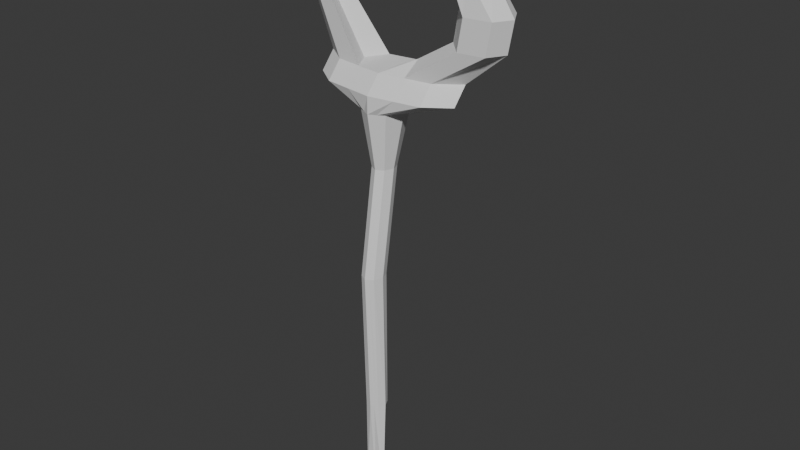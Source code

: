 # Source: staff.blend  (saved by Blender 5.2.45; exported with 4.5.12 LTS)
import bpy
from mathutils import Matrix  # noqa: F401  (used for matrix-valued properties, if any)

bpy.ops.wm.read_factory_settings(use_empty=True)
scene = bpy.context.scene
scene.name = 'Scene'

# ---- collections
col_collection = bpy.data.collections.new('Collection'); scene.collection.children.link(col_collection)

# ---- world
world_world = bpy.data.worlds.new('World'); scene.world = world_world
world_world.use_nodes = True; world_world.node_tree.nodes.clear()
_N = world_world.node_tree.nodes; _L = world_world.node_tree.links
n0 = _N.new('ShaderNodeOutputWorld'); n0.name = 'World Output'; n0.location = (200, 100)
n1 = _N.new('ShaderNodeBackground'); n1.name = 'Background'; n1.location = (-200, 100)
n1.inputs[0].default_value = (0.05088, 0.05088, 0.05088, 1.0)
_L.new(n1.outputs[0], n0.inputs[0])
n0.is_active_output = True
world_world.color = (0.05088, 0.05088, 0.05088)
world_world.sun_shadow_jitter_overblur = 0.0

# ---- meshes
me_cube_001 = bpy.data.meshes.new('Cube.001')
me_cube_001.from_pydata([(-0.07022, -0.07626, -0.1745), (-0.07022, -0.1103, 1.016), (-0.07022, 0.03903, -0.1745), (-0.07022, 0.03624, 1.016), (0.05284, -0.07626, -0.1745), (0.05284, -0.1103, 1.016), (0.05284, 0.03903, -0.1745), (0.05284, 0.03624, 1.016), (-0.008686, 0.06509, -0.1745), (-0.008686, 0.06937, 1.016), (-0.008686, -0.1023, -0.1745), (-0.008686, -0.1435, 1.016), (-0.09803, -0.01861, -0.1745), (-0.09803, -0.03705, 1.016), (0.08066, -0.01861, -0.1745), (0.08066, -0.03705, 1.016), (-0.1777, 0.1135, 2.332), (-0.008686, -0.04671, -1.0), (-0.09803, 0.09437, 1.878), (-0.07022, 0.1677, 1.878), (-0.008686, 0.2008, 1.878), (0.05284, 0.1677, 1.878), (0.08066, 0.09437, 1.878), (0.05284, 0.02108, 1.878), (-0.008686, -0.01205, 1.878), (-0.07022, 0.02108, 1.878), (-0.6224, 0.1135, 2.47), (-0.1251, 0.2521, 2.332), (-0.008686, 0.3148, 2.332), (0.1077, 0.2521, 2.332), (0.1603, 0.1135, 2.332), (0.1077, -0.02513, 2.332), (-0.008686, -0.0878, 2.332), (-0.1251, -0.02513, 2.332), (-0.4313, 0.2521, 2.47), (-0.008686, 0.3148, 2.47), (0.414, 0.2521, 2.47), (0.605, 0.1135, 2.47), (0.414, -0.02513, 2.47), (-0.008686, -0.0878, 2.47), (-0.4313, -0.02513, 2.47), (-0.03945, 0.05206, -0.1745), (-0.6224, 0.2335, 2.607), (-0.4313, 0.3721, 2.607), (-0.008686, 0.4348, 2.607), (0.414, 0.3721, 2.607), (0.605, 0.2335, 2.607), (0.414, 0.09486, 2.607), (-0.008686, 0.03219, 2.607), (-0.4313, 0.09486, 2.607), (-0.008686, 0.2335, 2.607), (-0.03945, -0.1269, 1.016), (-0.03945, 0.0528, 1.016), (-0.03945, -0.08929, -0.1745), (-0.09319, -0.04671, -1.0), (-0.03945, 0.004512, 1.878), (-0.03945, 0.1842, 1.878), (-0.06688, -0.05646, 2.332), (-0.06688, 0.2835, 2.332), (-0.22, -0.05646, 2.47), (-0.22, 0.2835, 2.47), (-0.22, 0.06352, 2.607), (-0.22, 0.4035, 2.607), (-0.3155, 0.2335, 2.607), (0.02208, 0.0528, 1.016), (0.02208, -0.08929, -0.1745), (0.02208, 0.05206, -0.1745), (0.02208, -0.1269, 1.016), (0.07582, -0.04671, -1.0), (0.02208, 0.1842, 1.878), (0.02208, 0.004512, 1.878), (0.04951, 0.2835, 2.332), (0.04951, -0.05646, 2.332), (0.2026, 0.2835, 2.47), (0.2026, -0.05646, 2.47), (0.2026, 0.4035, 2.607), (0.2026, 0.06352, 2.607), (0.1903, 0.2335, 2.703), (-0.7864, 0.2335, 3.016), (-0.6529, 0.3304, 3.016), (-0.5052, 0.1147, 3.016), (-0.6529, 0.1366, 3.016), (-0.5052, 0.3523, 3.016), (-0.5719, 0.2335, 3.016), (-0.7723, 0.2335, 3.318), (-0.6496, 0.3225, 3.318), (-0.5139, 0.1243, 3.318), (-0.6496, 0.1445, 3.318), (-0.5139, 0.3426, 3.318), (-0.5752, 0.2335, 3.318), (-0.5361, 0.2371, 3.736), (-0.4864, 0.2986, 3.701), (-0.4315, 0.1618, 3.662), (-0.4864, 0.1756, 3.701), (-0.4315, 0.3125, 3.662), (-0.4563, 0.2371, 3.679), (0.6394, 0.4149, 2.881), (0.8507, 0.3836, 2.881), (0.9308, 0.245, 2.881), (0.8507, 0.1063, 2.881), (0.4828, 0.245, 2.881), (0.6394, 0.07498, 2.881), (0.6878, 0.4081, 3.13), (0.8991, 0.3768, 3.13), (0.9792, 0.2382, 3.13), (0.8991, 0.09951, 3.13), (0.5312, 0.2382, 3.13), (0.6878, 0.06818, 3.13), (0.5582, 0.4081, 3.425), (0.6769, 0.3768, 3.425), (0.7841, 0.2382, 3.425), (0.6769, 0.09951, 3.425), (0.4314, 0.2382, 3.425), (0.5582, 0.06818, 3.425), (0.2791, 0.2881, 3.8), (0.3093, 0.2801, 3.8), (0.3366, 0.2448, 3.8), (0.3093, 0.2096, 3.8), (0.2469, 0.2448, 3.8), (0.2791, 0.2016, 3.8)], [], [(12, 13, 3, 2), (66, 64, 7, 6), (14, 15, 5, 4), (53, 51, 1, 0), (68, 14, 4, 65), (67, 5, 23, 70), (5, 15, 22, 23), (54, 17, 10, 53), (65, 67, 11, 10), (41, 52, 9, 8), (41, 8, 17, 54), (13, 1, 25, 18), (15, 7, 21, 22), (66, 6, 14, 68), (6, 7, 15, 14), (0, 1, 13, 12), (18, 25, 33, 16), (19, 18, 16, 27), (23, 22, 30, 31), (56, 19, 27, 58), (52, 3, 19, 56), (3, 13, 18, 19), (51, 11, 24, 55), (64, 9, 20, 69), (27, 16, 26, 34), (31, 30, 37, 38), (58, 27, 34, 60), (30, 29, 36, 37), (70, 23, 31, 72), (55, 24, 32, 57), (69, 20, 28, 71), (22, 21, 29, 30), (26, 40, 49, 42), (34, 26, 42, 43), (38, 37, 46, 47), (60, 34, 43, 62), (16, 33, 40, 26), (72, 31, 38, 74), (57, 32, 39, 59), (71, 28, 35, 73), (62, 43, 79, 82), (77, 50, 48, 76), (75, 44, 50, 77), (61, 63, 83, 80), (74, 38, 47, 76), (59, 39, 48, 61), (73, 35, 44, 75), (37, 36, 45, 46), (40, 59, 61, 49), (44, 62, 63, 50), (50, 63, 61, 48), (33, 57, 59, 40), (35, 60, 62, 44), (25, 55, 57, 33), (28, 58, 60, 35), (1, 51, 55, 25), (9, 52, 56, 20), (20, 56, 58, 28), (2, 41, 54, 12), (2, 3, 52, 41), (12, 54, 53, 0), (10, 11, 51, 53), (36, 73, 75, 45), (39, 74, 76, 48), (45, 75, 96, 97), (75, 77, 100, 96), (29, 71, 73, 36), (32, 72, 74, 39), (21, 69, 71, 29), (24, 70, 72, 32), (7, 64, 69, 21), (8, 66, 68, 17), (4, 5, 67, 65), (11, 67, 70, 24), (17, 68, 65, 10), (8, 9, 64, 66), (82, 79, 85, 88), (83, 82, 88, 89), (43, 42, 78, 79), (63, 62, 82, 83), (42, 49, 81, 78), (49, 61, 80, 81), (84, 87, 93, 90), (86, 89, 95, 92), (81, 80, 86, 87), (80, 83, 89, 86), (78, 81, 87, 84), (79, 78, 84, 85), (95, 90, 93, 92), (94, 91, 90, 95), (85, 84, 90, 91), (89, 88, 94, 95), (88, 85, 91, 94), (87, 86, 92, 93), (96, 100, 106, 102), (97, 96, 102, 103), (76, 47, 99, 101), (46, 45, 97, 98), (77, 76, 101, 100), (47, 46, 98, 99), (107, 105, 111, 113), (106, 107, 113, 112), (99, 98, 104, 105), (100, 101, 107, 106), (101, 99, 105, 107), (98, 97, 103, 104), (111, 110, 116, 117), (108, 112, 118, 114), (104, 103, 109, 110), (103, 102, 108, 109), (102, 106, 112, 108), (105, 104, 110, 111), (115, 114, 118, 116), (116, 118, 119, 117), (112, 113, 119, 118), (113, 111, 117, 119), (110, 109, 115, 116), (109, 108, 114, 115)])
_uv = me_cube_001.uv_layers.new(name='UVMap')
_uv.uv.foreach_set('vector', [0.375, 0.125, 0.625, 0.125, 0.625, 0.25, 0.375, 0.25, 0.375, 0.4375, 0.625, 0.4375, 0.625, 0.5, 0.375, 0.5, 0.375, 0.625, 0.625, 0.625, 0.625, 0.75, 0.375, 0.75, 0.375, 0.9375, 0.625, 0.9375, 0.625, 1.0, 0.375, 1.0, 0.3125, 0.625, 0.375, 0.625, 0.375, 0.75, 0.3125, 0.75, 0.625, 0.8125, 0.625, 0.75, 0.625, 0.75, 0.625, 0.8125, 0.625, 0.75, 0.625, 0.625, 0.625, 0.625, 0.625, 0.75, 0.1875, 0.625, 0.25, 0.625, 0.25, 0.75, 0.1875, 0.75, 0.375, 0.8125, 0.625, 0.8125, 0.625, 0.875, 0.375, 0.875, 0.375, 0.3125, 0.625, 0.3125, 0.625, 0.375, 0.375, 0.375, 0.1875, 0.5, 0.25, 0.5, 0.25, 0.625, 0.1875, 0.625, 0.625, 0.125, 0.625, 0.0, 0.625, 0.0, 0.625, 0.125, 0.625, 0.625, 0.625, 0.5, 0.625, 0.5, 0.625, 0.625, 0.3125, 0.5, 0.375, 0.5, 0.375, 0.625, 0.3125, 0.625, 0.375, 0.5, 0.625, 0.5, 0.625, 0.625, 0.375, 0.625, 0.375, 0.0, 0.625, 0.0, 0.625, 0.125, 0.375, 0.125, 0.625, 0.125, 0.625, 0.0, 0.625, 0.0, 0.625, 0.125, 0.625, 0.25, 0.625, 0.125, 0.625, 0.125, 0.625, 0.25, 0.625, 0.75, 0.625, 0.625, 0.625, 0.625, 0.625, 0.75, 0.625, 0.3125, 0.625, 0.25, 0.625, 0.25, 0.625, 0.3125, 0.625, 0.3125, 0.625, 0.25, 0.625, 0.25, 0.625, 0.3125, 0.625, 0.25, 0.625, 0.125, 0.625, 0.125, 0.625, 0.25, 0.625, 0.9375, 0.625, 0.875, 0.625, 0.875, 0.625, 0.9375, 0.625, 0.4375, 0.625, 0.375, 0.625, 0.375, 0.625, 0.4375, 0.625, 0.25, 0.625, 0.125, 0.625, 0.125, 0.625, 0.25, 0.625, 0.75, 0.625, 0.625, 0.625, 0.625, 0.625, 0.75, 0.625, 0.3125, 0.625, 0.25, 0.625, 0.25, 0.625, 0.3125, 0.625, 0.625, 0.625, 0.5, 0.625, 0.5, 0.625, 0.625, 0.625, 0.8125, 0.625, 0.75, 0.625, 0.75, 0.625, 0.8125, 0.625, 0.9375, 0.625, 0.875, 0.625, 0.875, 0.625, 0.9375, 0.625, 0.4375, 0.625, 0.375, 0.625, 0.375, 0.625, 0.4375, 0.625, 0.625, 0.625, 0.5, 0.625, 0.5, 0.625, 0.625, 0.625, 0.125, 0.625, 0.0, 0.625, 0.0, 0.625, 0.125, 0.625, 0.25, 0.625, 0.125, 0.625, 0.125, 0.625, 0.25, 0.625, 0.75, 0.625, 0.625, 0.625, 0.625, 0.625, 0.75, 0.625, 0.3125, 0.625, 0.25, 0.625, 0.25, 0.625, 0.3125, 0.625, 0.125, 0.625, 0.0, 0.625, 0.0, 0.625, 0.125, 0.625, 0.8125, 0.625, 0.75, 0.625, 0.75, 0.625, 0.8125, 0.625, 0.9375, 0.625, 0.875, 0.625, 0.875, 0.625, 0.9375, 0.625, 0.4375, 0.625, 0.375, 0.625, 0.375, 0.625, 0.4375, 0.625, 0.3125, 0.625, 0.25, 0.625, 0.25, 0.625, 0.3125, 0.6875, 0.625, 0.75, 0.625, 0.75, 0.75, 0.6875, 0.75, 0.6875, 0.5, 0.75, 0.5, 0.75, 0.625, 0.6875, 0.625, 0.8125, 0.75, 0.8125, 0.625, 0.8125, 0.625, 0.8125, 0.75, 0.625, 0.8125, 0.625, 0.75, 0.625, 0.75, 0.625, 0.8125, 0.625, 0.9375, 0.625, 0.875, 0.625, 0.875, 0.625, 0.9375, 0.625, 0.4375, 0.625, 0.375, 0.625, 0.375, 0.625, 0.4375, 0.625, 0.625, 0.625, 0.5, 0.625, 0.5, 0.625, 0.625, 0.625, 1.0, 0.625, 0.9375, 0.625, 0.9375, 0.625, 1.0, 0.75, 0.5, 0.8125, 0.5, 0.8125, 0.625, 0.75, 0.625, 0.75, 0.625, 0.8125, 0.625, 0.8125, 0.75, 0.75, 0.75, 0.625, 1.0, 0.625, 0.9375, 0.625, 0.9375, 0.625, 1.0, 0.625, 0.375, 0.625, 0.3125, 0.625, 0.3125, 0.625, 0.375, 0.625, 1.0, 0.625, 0.9375, 0.625, 0.9375, 0.625, 1.0, 0.625, 0.375, 0.625, 0.3125, 0.625, 0.3125, 0.625, 0.375, 0.625, 1.0, 0.625, 0.9375, 0.625, 0.9375, 0.625, 1.0, 0.625, 0.375, 0.625, 0.3125, 0.625, 0.3125, 0.625, 0.375, 0.625, 0.375, 0.625, 0.3125, 0.625, 0.3125, 0.625, 0.375, 0.125, 0.5, 0.1875, 0.5, 0.1875, 0.625, 0.125, 0.625, 0.375, 0.25, 0.625, 0.25, 0.625, 0.3125, 0.375, 0.3125, 0.125, 0.625, 0.1875, 0.625, 0.1875, 0.75, 0.125, 0.75, 0.375, 0.875, 0.625, 0.875, 0.625, 0.9375, 0.375, 0.9375, 0.625, 0.5, 0.625, 0.4375, 0.625, 0.4375, 0.625, 0.5, 0.625, 0.875, 0.625, 0.8125, 0.625, 0.8125, 0.625, 0.875, 0.625, 0.5, 0.625, 0.4375, 0.625, 0.4375, 0.625, 0.5, 0.6875, 0.5, 0.6875, 0.625, 0.6875, 0.625, 0.6875, 0.5, 0.625, 0.5, 0.625, 0.4375, 0.625, 0.4375, 0.625, 0.5, 0.625, 0.875, 0.625, 0.8125, 0.625, 0.8125, 0.625, 0.875, 0.625, 0.5, 0.625, 0.4375, 0.625, 0.4375, 0.625, 0.5, 0.625, 0.875, 0.625, 0.8125, 0.625, 0.8125, 0.625, 0.875, 0.625, 0.5, 0.625, 0.4375, 0.625, 0.4375, 0.625, 0.5, 0.25, 0.5, 0.3125, 0.5, 0.3125, 0.625, 0.25, 0.625, 0.375, 0.75, 0.625, 0.75, 0.625, 0.8125, 0.375, 0.8125, 0.625, 0.875, 0.625, 0.8125, 0.625, 0.8125, 0.625, 0.875, 0.25, 0.625, 0.3125, 0.625, 0.3125, 0.75, 0.25, 0.75, 0.375, 0.375, 0.625, 0.375, 0.625, 0.4375, 0.375, 0.4375, 0.625, 0.3125, 0.625, 0.25, 0.625, 0.25, 0.625, 0.3125, 0.8125, 0.625, 0.8125, 0.5, 0.8125, 0.5, 0.8125, 0.625, 0.625, 0.25, 0.625, 0.125, 0.625, 0.125, 0.625, 0.25, 0.8125, 0.625, 0.8125, 0.5, 0.8125, 0.5, 0.8125, 0.625, 0.625, 0.125, 0.625, 0.0, 0.625, 0.0, 0.625, 0.125, 0.625, 1.0, 0.625, 0.9375, 0.625, 0.9375, 0.625, 1.0, 0.625, 0.125, 0.625, 0.0, 0.625, 0.0, 0.625, 0.125, 0.8125, 0.75, 0.8125, 0.625, 0.8125, 0.625, 0.8125, 0.75, 0.625, 1.0, 0.625, 0.9375, 0.625, 0.9375, 0.625, 1.0, 0.8125, 0.75, 0.8125, 0.625, 0.8125, 0.625, 0.8125, 0.75, 0.625, 0.125, 0.625, 0.0, 0.625, 0.0, 0.625, 0.125, 0.625, 0.25, 0.625, 0.125, 0.625, 0.125, 0.625, 0.25, 0.8125, 0.625, 0.875, 0.625, 0.875, 0.75, 0.8125, 0.75, 0.8125, 0.5, 0.875, 0.5, 0.875, 0.625, 0.8125, 0.625, 0.625, 0.25, 0.625, 0.125, 0.625, 0.125, 0.625, 0.25, 0.8125, 0.625, 0.8125, 0.5, 0.8125, 0.5, 0.8125, 0.625, 0.625, 0.3125, 0.625, 0.25, 0.625, 0.25, 0.625, 0.3125, 0.625, 1.0, 0.625, 0.9375, 0.625, 0.9375, 0.625, 1.0, 0.6875, 0.5, 0.6875, 0.625, 0.6875, 0.625, 0.6875, 0.5, 0.625, 0.5, 0.625, 0.4375, 0.625, 0.4375, 0.625, 0.5, 0.625, 0.8125, 0.625, 0.75, 0.625, 0.75, 0.625, 0.8125, 0.625, 0.625, 0.625, 0.5, 0.625, 0.5, 0.625, 0.625, 0.6875, 0.625, 0.6875, 0.75, 0.6875, 0.75, 0.6875, 0.625, 0.625, 0.75, 0.625, 0.625, 0.625, 0.625, 0.625, 0.75, 0.625, 0.8125, 0.625, 0.75, 0.625, 0.75, 0.625, 0.8125, 0.6875, 0.625, 0.6875, 0.75, 0.6875, 0.75, 0.6875, 0.625, 0.625, 0.75, 0.625, 0.625, 0.625, 0.625, 0.625, 0.75, 0.6875, 0.625, 0.6875, 0.75, 0.6875, 0.75, 0.6875, 0.625, 0.625, 0.8125, 0.625, 0.75, 0.625, 0.75, 0.625, 0.8125, 0.625, 0.625, 0.625, 0.5, 0.625, 0.5, 0.625, 0.625, 0.625, 0.75, 0.625, 0.625, 0.625, 0.625, 0.625, 0.75, 0.6875, 0.5, 0.6875, 0.625, 0.6875, 0.625, 0.6875, 0.5, 0.625, 0.625, 0.625, 0.5, 0.625, 0.5, 0.625, 0.625, 0.625, 0.5, 0.625, 0.4375, 0.625, 0.4375, 0.625, 0.5, 0.6875, 0.5, 0.6875, 0.625, 0.6875, 0.625, 0.6875, 0.5, 0.625, 0.75, 0.625, 0.625, 0.625, 0.625, 0.625, 0.75, 0.625, 0.5, 0.6875, 0.5, 0.6875, 0.625, 0.625, 0.625, 0.625, 0.625, 0.6875, 0.625, 0.6875, 0.75, 0.625, 0.75, 0.6875, 0.625, 0.6875, 0.75, 0.6875, 0.75, 0.6875, 0.625, 0.625, 0.8125, 0.625, 0.75, 0.625, 0.75, 0.625, 0.8125, 0.625, 0.625, 0.625, 0.5, 0.625, 0.5, 0.625, 0.625, 0.625, 0.5, 0.625, 0.4375, 0.625, 0.4375, 0.625, 0.5])
me_cube_001.update()

# ---- objects
ob_cube = bpy.data.objects.new('Cube', me_cube_001)

# ---- transforms, parenting, visibility, modifiers, constraints
ob_cube.location = (0.0, 0.0, 0.0)

# ---- collection membership
col_collection.objects.link(ob_cube)

# ---- scene / render settings (as saved in the file)
scene.frame_start = 1; scene.frame_end = 250; scene.frame_set(1)
scene.render.engine = 'BLENDER_EEVEE_NEXT'
scene.render.bake_bias = 0.0
scene.render.bake_samples = 0
scene.render.compositor_device = 'GPU'
scene.eevee.use_volume_custom_range = False
scene.eevee.fast_gi_thickness_near = 0.1
scene.eevee.fast_gi_thickness_far = 0.0
scene.eevee.ray_tracing_options.screen_trace_thickness = 0.1
bpy.context.view_layer.update()

# ---- added for rendering (the .blend has no active camera and no usable light): camera, sun
cam_auto = bpy.data.cameras.new('AutoCamera')
cam_auto.lens = 50.0
cam_auto.sensor_width = 36.0
cam_auto.clip_end = 1000.0
ob_auto_camera = bpy.data.objects.new('AutoCamera', cam_auto)
scene.collection.objects.link(ob_auto_camera)
ob_auto_camera.location = (4.85826, -5.56856, 5.2093)
ob_auto_camera.rotation_euler = (1.09748, -7.21219e-08, 0.694738)
scene.camera = ob_auto_camera
light_auto_sun = bpy.data.lights.new('AutoSun', 'SUN')
light_auto_sun.energy = 3.0
light_auto_sun.angle = 0.0523599
ob_auto_sun = bpy.data.objects.new('AutoSun', light_auto_sun)
scene.collection.objects.link(ob_auto_sun)
ob_auto_sun.rotation_euler = (0.872665, 0.174533, 0.523599)
bpy.context.view_layer.update()
